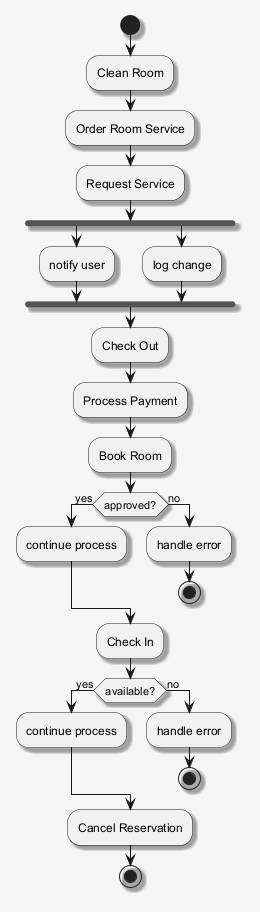

The diagram above was rendered by PlantUML. Its source (embedded in the PNG):
@startuml
skinparam shadowing false
skinparam backgroundColor #F5F5F5
skinparam shadowing true
start
:Clean Room;
:Order Room Service;
:Request Service;
fork
:notify user;
fork again
:log change;
end fork
:Check Out;
:Process Payment;
:Book Room;
if (approved?) then (yes)
:continue process;
else (no)
:handle error;
stop
endif
:Check In;
if (available?) then (yes)
:continue process;
else (no)
:handle error;
stop
endif
:Cancel Reservation;
stop
@enduml